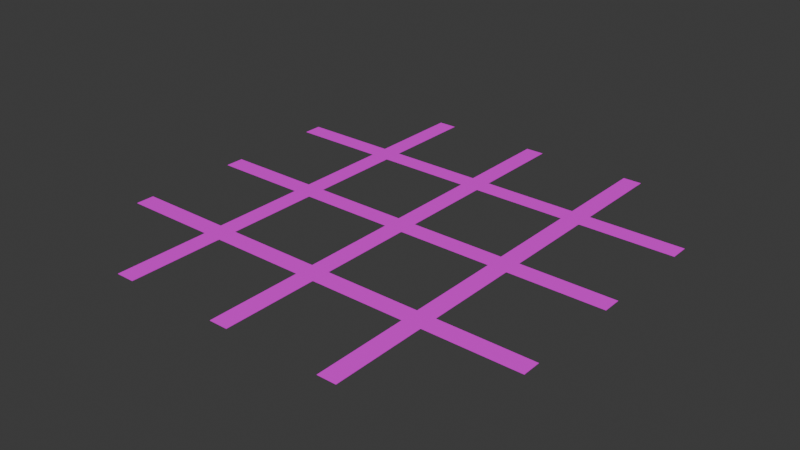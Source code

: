 # Source: road.blend  (saved by Blender 5.1.30; exported with 4.5.12 LTS)
import bpy
from mathutils import Matrix  # noqa: F401  (used for matrix-valued properties, if any)

bpy.ops.wm.read_factory_settings(use_empty=True)
scene = bpy.context.scene
scene.name = 'Scene'

# ---- collections
col_collection = bpy.data.collections.new('Collection'); scene.collection.children.link(col_collection)

# ---- images (referenced by path relative to the original .blend; pixels are not part of the script)
import os
ASSET_DIR = os.environ.get("B2B_ASSET_DIR", "")  # directory of the original .blend (textures are referenced by path, not embedded)
HERE = os.path.dirname(os.path.abspath(__file__))  # packed textures are extracted next to this script under _unpacked/

def load_image(name, relpath, width, height, colorspace="sRGB"):
    """Load a texture the original file referenced (path relative to the .blend, or extracted next to this script)."""
    p = next((c for c in (os.path.join(HERE, relpath), os.path.join(ASSET_DIR, relpath)) if relpath and os.path.exists(c)), "")
    if p:
        img = bpy.data.images.load(p, check_existing=True)
        img.name = name
    else:  # same state as the original file: an image datablock whose file is absent (Cycles renders it pink)
        img = bpy.data.images.new(name, width, height)
        img.source = "FILE"
        img.filepath = "//" + (relpath or name)
    img.colorspace_settings.name = colorspace
    return img
img_render_png = load_image('Render.png', 'Render.jpg', 1024, 1024, 'sRGB')

# ---- materials (node trees are filled in below, after node groups)
mat_material_002 = bpy.data.materials.new('Material.002')

# ---- material node trees
mat_material_002.use_nodes = True; mat_material_002.node_tree.nodes.clear()
_N = mat_material_002.node_tree.nodes; _L = mat_material_002.node_tree.links
n0 = _N.new('ShaderNodeBsdfPrincipled'); n0.name = 'Principled BSDF'; n0.location = (-200, 100)
n1 = _N.new('ShaderNodeOutputMaterial'); n1.name = 'Material Output'; n1.location = (200, 100)
n2 = _N.new('ShaderNodeTexImage'); n2.name = 'Image Texture'; n2.location = (-496, 48)
n2.image = img_render_png
_L.new(n0.outputs[0], n1.inputs[0])
_L.new(n2.outputs[0], n0.inputs[0])
n1.is_active_output = True

# ---- world
world_world = bpy.data.worlds.new('World'); scene.world = world_world
world_world.use_nodes = True; world_world.node_tree.nodes.clear()
_N = world_world.node_tree.nodes; _L = world_world.node_tree.links
n0 = _N.new('ShaderNodeOutputWorld'); n0.name = 'World Output'; n0.location = (200, 100)
n1 = _N.new('ShaderNodeBackground'); n1.name = 'Background'; n1.location = (-200, 100)
n1.inputs[0].default_value = (0.05088, 0.05088, 0.05088, 1.0)
_L.new(n1.outputs[0], n0.inputs[0])
n0.is_active_output = True
world_world.color = (0.05088, 0.05088, 0.05088)
world_world.sun_shadow_jitter_overblur = 0.0

# ---- meshes
me_cube_002 = bpy.data.meshes.new('Cube.002')
me_cube_002.from_pydata([(-191.8, 0.3187, -91.79), (-191.8, 2.5e-05, -91.79), (-191.8, 0.3187, -108.2), (-191.8, 2.6e-05, -108.2), (191.8, 0.3187, -91.79), (191.8, 2.5e-05, -91.79), (191.8, 0.3187, -108.2), (191.8, 2.6e-05, -108.2), (8.208, 0.3186, 191.8), (8.208, 0.0, 191.8), (-8.208, 0.3186, 191.8), (-8.208, 0.0, 191.8), (8.208, 0.3187, -191.8), (8.208, 3.4e-05, -191.8), (-8.208, 0.3187, -191.8), (-8.208, 3.4e-05, -191.8), (-191.8, 0.3187, 8.208), (-191.8, 1.6e-05, 8.208), (-191.8, 0.3187, -8.208), (-191.8, 1.7e-05, -8.208), (191.8, 0.3187, 8.208), (191.8, 1.6e-05, 8.208), (191.8, 0.3187, -8.208), (191.8, 1.7e-05, -8.208), (-191.8, 0.3187, 108.2), (-191.8, 7e-06, 108.2), (-191.8, 0.3187, 91.79), (-191.8, 9e-06, 91.79), (191.8, 0.3187, 108.2), (191.8, 7e-06, 108.2), (191.8, 0.3187, 91.79), (191.8, 9e-06, 91.79), (108.2, 0.3186, 191.8), (108.2, 0.0, 191.8), (91.79, 0.3186, 191.8), (91.79, 0.0, 191.8), (108.2, 0.3187, -191.8), (108.2, 3.4e-05, -191.8), (91.79, 0.3187, -191.8), (91.79, 3.4e-05, -191.8), (-108.2, 0.3186, 191.8), (-108.2, 0.0, 191.8), (-91.79, 0.3187, -191.8), (-91.79, 3.4e-05, -191.8), (-108.2, 0.3187, -191.8), (-108.2, 3.4e-05, -191.8), (-108.2, 0.3187, 108.2), (-108.2, 7e-06, 108.2), (-108.2, 0.3187, 91.79), (-108.2, 9e-06, 91.79), (-108.2, 0.3187, 8.208), (-108.2, 1.6e-05, 8.208), (-91.79, 0.3187, -91.79), (-91.79, 2.5e-05, -91.79), (-108.2, 0.3187, -8.208), (-108.2, 1.7e-05, -8.208), (-108.2, 0.3187, -91.79), (-108.2, 2.5e-05, -91.79), (-108.2, 0.3187, -108.2), (-108.2, 2.6e-05, -108.2), (-91.79, 0.3187, -108.2), (-91.79, 2.6e-05, -108.2), (-91.79, 0.3187, -8.208), (-91.79, 1.7e-05, -8.208), (-91.79, 0.3187, 8.208), (-91.79, 1.6e-05, 8.208), (-91.79, 0.3187, 91.79), (-91.79, 9e-06, 91.79), (-91.79, 0.3187, 108.2), (-91.79, 7e-06, 108.2), (-91.79, 0.3186, 191.8), (-91.79, 0.0, 191.8), (-8.208, 0.3187, -91.79), (-8.208, 2.5e-05, -91.79), (-8.208, 0.3187, -108.2), (-8.208, 2.6e-05, -108.2), (-8.208, 0.3187, -8.208), (-8.208, 1.7e-05, -8.208), (-8.208, 0.3187, 8.208), (-8.208, 1.6e-05, 8.208), (-8.208, 0.3187, 91.79), (-8.208, 9e-06, 91.79), (-8.208, 0.3187, 108.2), (-8.208, 7e-06, 108.2), (8.208, 0.3187, -108.2), (8.208, 2.6e-05, -108.2), (8.208, 0.3187, 108.2), (8.208, 7e-06, 108.2), (91.79, 0.3187, 108.2), (91.79, 7e-06, 108.2), (108.2, 0.3187, 108.2), (108.2, 7e-06, 108.2), (108.2, 0.3187, 91.79), (108.2, 9e-06, 91.79), (8.208, 1.6e-05, 8.208), (8.208, 0.3187, 8.208), (91.79, 0.3187, 91.79), (91.79, 9e-06, 91.79), (8.208, 0.3187, 91.79), (8.208, 9e-06, 91.79), (8.208, 0.3187, -91.79), (8.208, 2.5e-05, -91.79), (8.208, 0.3187, -8.208), (8.208, 1.7e-05, -8.208), (108.2, 0.3187, -91.79), (108.2, 2.5e-05, -91.79), (108.2, 0.3187, -108.2), (108.2, 2.6e-05, -108.2), (108.2, 0.3187, 8.208), (108.2, 1.6e-05, 8.208), (108.2, 0.3187, -8.208), (108.2, 1.7e-05, -8.208), (91.79, 0.3187, -91.79), (91.79, 2.5e-05, -91.79), (91.79, 0.3187, -108.2), (91.79, 2.6e-05, -108.2), (91.79, 0.3187, 8.208), (91.79, 1.6e-05, 8.208), (91.79, 0.3187, -8.208), (91.79, 1.7e-05, -8.208)], [], [(3, 0, 2), (5, 6, 4), (2, 59, 3), (1, 56, 0), (11, 8, 10), (13, 14, 12), (19, 16, 18), (21, 22, 20), (18, 55, 19), (17, 50, 16), (27, 24, 26), (29, 30, 28), (26, 49, 27), (25, 46, 24), (35, 32, 34), (37, 38, 36), (91, 32, 33), (41, 70, 40), (43, 44, 42), (47, 40, 46), (48, 51, 49), (52, 63, 53), (54, 57, 55), (44, 59, 58), (42, 61, 43), (64, 67, 65), (68, 71, 69), (69, 82, 68), (66, 81, 67), (65, 78, 64), (60, 75, 61), (62, 77, 63), (53, 72, 52), (14, 75, 74), (12, 85, 13), (79, 80, 78), (77, 72, 73), (10, 83, 11), (23, 110, 22), (7, 106, 6), (20, 109, 21), (100, 103, 101), (31, 92, 30), (9, 86, 8), (87, 88, 86), (28, 91, 29), (34, 89, 35), (98, 94, 95), (4, 105, 5), (106, 37, 36), (110, 105, 104), (92, 109, 108), (39, 114, 38), (119, 112, 113), (96, 117, 97), (114, 85, 84), (113, 100, 101), (118, 103, 102), (117, 95, 94), (97, 98, 96), (102, 78, 95), (84, 72, 100), (5, 107, 7), (21, 111, 23), (29, 93, 31), (99, 89, 87), (119, 94, 103), (113, 85, 115), (75, 53, 61), (63, 79, 65), (67, 83, 69), (49, 25, 27), (55, 17, 19), (59, 1, 3), (106, 4, 6), (110, 20, 22), (92, 28, 30), (88, 98, 86), (102, 116, 118), (84, 112, 114), (52, 74, 60), (76, 64, 78), (80, 68, 82), (24, 48, 26), (16, 54, 18), (0, 58, 2), (82, 98, 80), (56, 60, 58), (54, 64, 62), (66, 46, 68), (68, 40, 70), (48, 64, 50), (62, 56, 54), (44, 60, 42), (14, 84, 12), (102, 72, 76), (98, 78, 80), (86, 10, 8), (90, 34, 32), (92, 88, 90), (116, 92, 108), (118, 108, 110), (104, 118, 110), (114, 104, 106), (38, 106, 36), (61, 45, 43), (61, 57, 59), (55, 53, 63), (55, 65, 51), (51, 67, 49), (47, 67, 69), (41, 69, 71), (85, 15, 13), (73, 85, 101), (101, 77, 73), (103, 79, 77), (94, 81, 79), (99, 83, 81), (11, 87, 9), (35, 91, 33), (93, 89, 97), (93, 117, 109), (111, 117, 119), (119, 105, 111), (115, 105, 113), (39, 107, 115), (3, 1, 0), (5, 7, 6), (2, 58, 59), (1, 57, 56), (11, 9, 8), (13, 15, 14), (19, 17, 16), (21, 23, 22), (18, 54, 55), (17, 51, 50), (27, 25, 24), (29, 31, 30), (26, 48, 49), (25, 47, 46), (35, 33, 32), (37, 39, 38), (91, 90, 32), (41, 71, 70), (43, 45, 44), (47, 41, 40), (48, 50, 51), (52, 62, 63), (54, 56, 57), (44, 45, 59), (42, 60, 61), (64, 66, 67), (68, 70, 71), (69, 83, 82), (66, 80, 81), (65, 79, 78), (60, 74, 75), (62, 76, 77), (53, 73, 72), (14, 15, 75), (12, 84, 85), (79, 81, 80), (77, 76, 72), (10, 82, 83), (23, 111, 110), (7, 107, 106), (20, 108, 109), (100, 102, 103), (31, 93, 92), (9, 87, 86), (87, 89, 88), (28, 90, 91), (34, 88, 89), (98, 99, 94), (4, 104, 105), (106, 107, 37), (110, 111, 105), (92, 93, 109), (39, 115, 114), (119, 118, 112), (96, 116, 117), (114, 115, 85), (113, 112, 100), (118, 119, 103), (117, 116, 95), (97, 99, 98), (102, 76, 78), (84, 74, 72), (5, 105, 107), (21, 109, 111), (29, 91, 93), (99, 97, 89), (119, 117, 94), (113, 101, 85), (75, 73, 53), (63, 77, 79), (67, 81, 83), (49, 47, 25), (55, 51, 17), (59, 57, 1), (106, 104, 4), (110, 108, 20), (92, 90, 28), (88, 96, 98), (102, 95, 116), (84, 100, 112), (52, 72, 74), (76, 62, 64), (80, 66, 68), (24, 46, 48), (16, 50, 54), (0, 56, 58), (82, 86, 98), (56, 52, 60), (54, 50, 64), (66, 48, 46), (68, 46, 40), (48, 66, 64), (62, 52, 56), (44, 58, 60), (14, 74, 84), (102, 100, 72), (98, 95, 78), (86, 82, 10), (90, 88, 34), (92, 96, 88), (116, 96, 92), (118, 116, 108), (104, 112, 118), (114, 112, 104), (38, 114, 106), (61, 59, 45), (61, 53, 57), (55, 57, 53), (55, 63, 65), (51, 65, 67), (47, 49, 67), (41, 47, 69), (85, 75, 15), (73, 75, 85), (101, 103, 77), (103, 94, 79), (94, 99, 81), (99, 87, 83), (11, 83, 87), (35, 89, 91), (93, 91, 89), (93, 97, 117), (111, 109, 117), (119, 113, 105), (115, 107, 105), (39, 37, 107)])
me_cube_002.polygons.foreach_set('use_smooth', [True] * 252)
_k = set([(0, 1), (0, 2), (0, 56), (1, 3), (1, 57), (2, 3), (2, 58), (3, 59), (4, 5), (4, 6), (4, 104), (5, 7), (5, 105), (6, 7), (6, 106), (7, 107), (8, 9), (8, 10), (8, 86), (9, 11), (9, 87), (10, 11), (10, 82), (11, 83), (12, 13), (12, 14), (12, 84), (13, 15), (13, 85), (14, 15), (14, 74), (15, 75), (16, 17), (16, 18), (16, 50), (17, 19), (17, 51), (18, 19), (18, 54), (19, 55), (20, 21), (20, 22), (20, 108), (21, 23), (21, 109), (22, 23), (22, 110), (23, 111), (24, 25), (24, 26), (24, 46), (25, 27), (25, 47), (26, 27), (26, 48), (27, 49), (28, 29), (28, 30), (28, 90), (29, 31), (29, 91), (30, 31), (30, 92), (31, 93), (32, 33), (32, 34), (32, 90), (33, 35), (33, 91), (34, 35), (34, 88), (35, 89), (36, 37), (36, 38), (36, 106), (37, 39), (37, 107), (38, 39), (38, 114), (39, 115), (40, 41), (40, 46), (40, 70), (41, 47), (41, 71), (42, 43), (42, 44), (42, 60), (43, 45), (43, 61), (44, 45), (44, 58), (45, 59), (46, 47), (48, 49), (48, 50), (49, 51), (50, 51), (52, 53), (52, 62), (52, 72), (53, 63), (53, 73), (54, 55), (54, 56), (55, 57), (56, 57), (58, 59), (60, 61), (60, 74), (61, 75), (62, 63), (62, 76), (63, 77), (64, 65), (64, 66), (64, 78), (65, 67), (65, 79), (66, 67), (66, 80), (67, 81), (68, 69), (68, 70), (68, 82), (69, 71), (69, 83), (70, 71), (72, 73), (72, 76), (73, 77), (74, 75), (76, 77), (78, 79), (78, 80), (79, 81), (80, 81), (82, 83), (84, 85), (84, 114), (85, 115), (86, 87), (86, 88), (87, 89), (88, 89), (90, 91), (92, 93), (92, 108), (93, 109), (94, 95), (94, 99), (94, 117), (95, 98), (95, 116), (96, 97), (96, 98), (96, 116), (97, 99), (97, 117), (98, 99), (100, 101), (100, 102), (100, 112), (101, 103), (101, 113), (102, 103), (102, 118), (103, 119), (104, 105), (104, 110), (105, 111), (106, 107), (108, 109), (110, 111), (112, 113), (112, 118), (113, 119), (114, 115), (116, 117), (118, 119)])
me_cube_002.attributes.new('sharp_edge', 'BOOLEAN', 'EDGE').data.foreach_set('value', [ (min(e.vertices), max(e.vertices)) in _k for e in me_cube_002.edges])
_uv = me_cube_002.uv_layers.new(name='UVMap')
_uv.uv.foreach_set('vector', [0.9446, 0.8343, 0.9457, 0.7755, 0.9457, 0.8343, 0.9435, 0.7755, 0.9446, 0.7167, 0.9446, 0.7755, 0.948, 0.4172, 0.9492, 0.1176, 0.9492, 0.4172, 0.9537, 0.1176, 0.9526, 0.4172, 0.9526, 0.1176, 0.9435, 0.7167, 0.9423, 0.7755, 0.9423, 0.7167, 0.9423, 0.7167, 0.9412, 0.7755, 0.9412, 0.7167, 0.9446, 0.8931, 0.9457, 0.8343, 0.9457, 0.8931, 0.9435, 0.8931, 0.9446, 0.8343, 0.9446, 0.8931, 0.9526, 0.7167, 0.9537, 0.4172, 0.9537, 0.7167, 0.9503, 0.4172, 0.9492, 0.7167, 0.9492, 0.4172, 0.9446, 0.7755, 0.9457, 0.7167, 0.9457, 0.7755, 0.9435, 0.8343, 0.9446, 0.7755, 0.9446, 0.8343, 0.9537, 0.4172, 0.9549, 0.1176, 0.9549, 0.4172, 0.9492, 0.4172, 0.948, 0.7167, 0.948, 0.4172, 0.9435, 0.7755, 0.9423, 0.8343, 0.9423, 0.7755, 0.9423, 0.7755, 0.9412, 0.8343, 0.9412, 0.7755, 0.9652, 0.4172, 0.9663, 0.7167, 0.9652, 0.7167, 0.9435, 0.8343, 0.9423, 0.8931, 0.9423, 0.8343, 0.9423, 0.8343, 0.9412, 0.8931, 0.9412, 0.8343, 0.9606, 0.4172, 0.9617, 0.1176, 0.9617, 0.4172, 0.9572, 0.4172, 0.956, 0.7167, 0.956, 0.4172, 0.964, 0.1176, 0.9629, 0.4172, 0.9629, 0.1176, 0.956, 0.4172, 0.9549, 0.7167, 0.9549, 0.4172, 0.956, 0.4172, 0.9549, 0.1176, 0.956, 0.1176, 0.964, 0.4172, 0.9629, 0.7167, 0.9629, 0.4172, 0.9629, 0.1176, 0.9617, 0.4172, 0.9617, 0.1176, 0.9674, 0.1176, 0.9663, 0.4172, 0.9663, 0.1176, 0.9515, 0.1176, 0.9503, 0.4172, 0.9503, 0.1176, 0.9492, 0.4172, 0.9503, 0.1176, 0.9503, 0.4172, 0.9515, 0.4172, 0.9503, 0.7167, 0.9503, 0.4172, 0.9537, 0.7167, 0.9549, 0.4172, 0.9549, 0.7167, 0.9515, 0.4172, 0.9526, 0.1176, 0.9526, 0.4172, 0.9526, 0.4172, 0.9515, 0.7167, 0.9515, 0.4172, 0.9583, 0.4172, 0.9572, 0.1176, 0.9583, 0.1176, 0.9652, 0.1176, 0.964, 0.4172, 0.964, 0.1176, 0.956, 0.4172, 0.9572, 0.1176, 0.9572, 0.4172, 0.9572, 0.4172, 0.9583, 0.7167, 0.9572, 0.7167, 0.9606, 0.1176, 0.9594, 0.4172, 0.9594, 0.1176, 0.9435, 0.4172, 0.9423, 0.7167, 0.9423, 0.4172, 0.9435, 0.1176, 0.9423, 0.4172, 0.9423, 0.1176, 0.9412, 0.4172, 0.9423, 0.1176, 0.9423, 0.4172, 0.9652, 0.4172, 0.964, 0.7167, 0.964, 0.4172, 0.9423, 0.4172, 0.9412, 0.7167, 0.9412, 0.4172, 0.9663, 0.7167, 0.9674, 0.4172, 0.9674, 0.7167, 0.9469, 0.1176, 0.9457, 0.4172, 0.9457, 0.1176, 0.9435, 0.4172, 0.9446, 0.1176, 0.9446, 0.4172, 0.9594, 0.1176, 0.9583, 0.4172, 0.9583, 0.1176, 0.9629, 0.7167, 0.9617, 0.4172, 0.9629, 0.4172, 0.9435, 0.7167, 0.9446, 0.4172, 0.9446, 0.7167, 0.9663, 0.4172, 0.9652, 0.1176, 0.9663, 0.1176, 0.9686, 0.4172, 0.9674, 0.1176, 0.9686, 0.1176, 0.9686, 0.7167, 0.9674, 0.4172, 0.9686, 0.4172, 0.9583, 0.7167, 0.9594, 0.4172, 0.9594, 0.7167, 0.9606, 0.4172, 0.9617, 0.7167, 0.9606, 0.7167, 0.9606, 0.4172, 0.9594, 0.7167, 0.9594, 0.4172, 0.9446, 0.4172, 0.9457, 0.7167, 0.9446, 0.7167, 0.9469, 0.7167, 0.9457, 0.4172, 0.9469, 0.4172, 0.9469, 0.1176, 0.948, 0.4172, 0.9469, 0.4172, 0.9457, 0.4172, 0.9446, 0.1176, 0.9457, 0.1176, 0.948, 0.4172, 0.9469, 0.7167, 0.9469, 0.4172, 0.6471, 0.9412, 0.5882, 1.0, 0.5882, 0.9412, 0.0, 1.0, 0.05882, 0.9412, 0.05882, 1.0, 0.2353, 0.3002, 0.2941, 0.000692, 0.2941, 0.3002, 0.3529, 0.3002, 0.4118, 0.000692, 0.4118, 0.3002, 0.05882, 0.3002, 0.1176, 0.000692, 0.1176, 0.3002, 0.4706, 0.3002, 0.4118, 0.5997, 0.4118, 0.3002, 0.4706, 0.3002, 0.5294, 0.5997, 0.4706, 0.5997, 0.5294, 0.5997, 0.5882, 0.3002, 0.5882, 0.5997, 0.8824, 0.5997, 0.8235, 0.3002, 0.8824, 0.3002, 0.7059, 0.5997, 0.6471, 0.8992, 0.6471, 0.5997, 0.2353, 0.5997, 0.1765, 0.8992, 0.1765, 0.5997, 0.2941, 0.8992, 0.2353, 0.5997, 0.2941, 0.5997, 0.4706, 0.8992, 0.4118, 0.5997, 0.4706, 0.5997, 0.3529, 0.8992, 0.2941, 0.5997, 0.3529, 0.5997, 0.05882, 0.3002, 0.0, 0.000692, 0.05882, 0.000692, 0.4706, 0.3002, 0.4118, 0.000692, 0.4706, 0.000692, 0.5294, 0.3002, 0.4706, 0.000692, 0.5294, 0.000692, 0.2941, 0.000692, 0.3529, 0.3002, 0.2941, 0.3002, 0.5882, 0.000692, 0.6471, 0.3002, 0.5882, 0.3002, 0.2353, 0.3002, 0.2941, 0.5997, 0.2353, 0.5997, 0.8235, 0.3002, 0.8824, 0.000692, 0.8824, 0.3002, 0.8235, 0.5997, 0.7647, 0.8992, 0.7647, 0.5997, 0.4118, 0.5997, 0.3529, 0.8992, 0.3529, 0.5997, 0.1176, 0.8992, 0.1765, 0.5997, 0.1765, 0.8992, 0.4706, 0.8992, 0.5294, 0.5997, 0.5294, 0.8992, 0.5882, 0.5997, 0.5294, 0.8992, 0.5294, 0.5997, 0.1765, 1.0, 0.2353, 0.9412, 0.2353, 1.0, 0.1765, 0.9412, 0.1176, 1.0, 0.1176, 0.9412, 0.6471, 0.9412, 0.7059, 1.0, 0.6471, 1.0, 0.7647, 0.9412, 0.7059, 1.0, 0.7059, 0.9412, 0.05882, 0.8992, 0.0, 0.5997, 0.05882, 0.5997, 0.7647, 0.000692, 0.8235, 0.3002, 0.7647, 0.3002, 0.7059, 0.000692, 0.6471, 0.3002, 0.6471, 0.000692, 0.0, 0.5997, 0.05882, 0.3002, 0.05882, 0.5997, 0.1176, 0.3002, 0.1765, 0.000692, 0.1765, 0.3002, 0.3529, 0.3002, 0.2941, 0.5997, 0.2941, 0.3002, 0.1765, 0.3002, 0.1176, 0.5997, 0.1176, 0.3002, 0.7647, 0.3002, 0.7059, 0.000692, 0.7647, 0.000692, 0.6471, 0.8992, 0.5882, 0.5997, 0.6471, 0.5997, 0.2941, 1.0, 0.2353, 0.9412, 0.2941, 0.9412, 0.8824, 0.5997, 0.9412, 0.3002, 0.9412, 0.5997, 0.7647, 1.0, 0.8235, 0.9412, 0.8235, 1.0, 0.8824, 0.8992, 0.8235, 0.5997, 0.8824, 0.5997, 0.2941, 1.0, 0.3529, 0.9412, 0.3529, 1.0, 0.5294, 0.3002, 0.5882, 0.000692, 0.5882, 0.3002, 0.05882, 0.3002, 0.1176, 0.5997, 0.05882, 0.5997, 0.3529, 0.9412, 0.4118, 1.0, 0.3529, 1.0, 0.7647, 0.3002, 0.7059, 0.5997, 0.7059, 0.3002, 0.8235, 1.0, 0.8824, 0.9412, 0.8824, 1.0, 0.8235, 0.5997, 0.7647, 0.3002, 0.8235, 0.3002, 0.8824, 0.9412, 0.9412, 1.0, 0.8824, 1.0, 0.1176, 0.5997, 0.05882, 0.8992, 0.05882, 0.5997, 0.1765, 0.000692, 0.2353, 0.3002, 0.1765, 0.3002, 0.05882, 0.9412, 0.1176, 1.0, 0.05882, 1.0, 0.3529, 0.5997, 0.4118, 0.3002, 0.4118, 0.5997, 1.0, 0.05882, 0.9412, 0.0, 1.0, 0.0, 0.1765, 0.5997, 0.2353, 0.3002, 0.2353, 0.5997, 0.4706, 1.0, 0.4118, 0.9412, 0.4706, 0.9412, 0.7059, 0.3002, 0.6471, 0.5997, 0.6471, 0.3002, 0.7647, 0.5997, 0.7059, 0.8992, 0.7059, 0.5997, 0.4706, 1.0, 0.5294, 0.9412, 0.5294, 1.0, 0.8824, 0.5997, 0.9412, 0.8992, 0.8824, 0.8992, 0.9412, 0.1176, 1.0, 0.05882, 1.0, 0.1176, 0.9412, 0.000692, 0.8824, 0.3002, 0.8824, 0.000692, 0.5882, 1.0, 0.5294, 0.9412, 0.5882, 0.9412, 0.6471, 0.5997, 0.5882, 0.3002, 0.6471, 0.3002, 0.9446, 0.8343, 0.9446, 0.7755, 0.9457, 0.7755, 0.9435, 0.7755, 0.9435, 0.7167, 0.9446, 0.7167, 0.948, 0.4172, 0.948, 0.1176, 0.9492, 0.1176, 0.9537, 0.1176, 0.9537, 0.4172, 0.9526, 0.4172, 0.9435, 0.7167, 0.9435, 0.7755, 0.9423, 0.7755, 0.9423, 0.7167, 0.9423, 0.7755, 0.9412, 0.7755, 0.9446, 0.8931, 0.9446, 0.8343, 0.9457, 0.8343, 0.9435, 0.8931, 0.9435, 0.8343, 0.9446, 0.8343, 0.9526, 0.7167, 0.9526, 0.4172, 0.9537, 0.4172, 0.9503, 0.4172, 0.9503, 0.7167, 0.9492, 0.7167, 0.9446, 0.7755, 0.9446, 0.7167, 0.9457, 0.7167, 0.9435, 0.8343, 0.9435, 0.7755, 0.9446, 0.7755, 0.9537, 0.4172, 0.9537, 0.1176, 0.9549, 0.1176, 0.9492, 0.4172, 0.9492, 0.7167, 0.948, 0.7167, 0.9435, 0.7755, 0.9435, 0.8343, 0.9423, 0.8343, 0.9423, 0.7755, 0.9423, 0.8343, 0.9412, 0.8343, 0.9652, 0.4172, 0.9663, 0.4172, 0.9663, 0.7167, 0.9435, 0.8343, 0.9435, 0.8931, 0.9423, 0.8931, 0.9423, 0.8343, 0.9423, 0.8931, 0.9412, 0.8931, 0.9606, 0.4172, 0.9606, 0.1176, 0.9617, 0.1176, 0.9572, 0.4172, 0.9572, 0.7167, 0.956, 0.7167, 0.964, 0.1176, 0.964, 0.4172, 0.9629, 0.4172, 0.956, 0.4172, 0.956, 0.7167, 0.9549, 0.7167, 0.956, 0.4172, 0.9549, 0.4172, 0.9549, 0.1176, 0.964, 0.4172, 0.964, 0.7167, 0.9629, 0.7167, 0.9629, 0.1176, 0.9629, 0.4172, 0.9617, 0.4172, 0.9674, 0.1176, 0.9674, 0.4172, 0.9663, 0.4172, 0.9515, 0.1176, 0.9515, 0.4172, 0.9503, 0.4172, 0.9492, 0.4172, 0.9492, 0.1176, 0.9503, 0.1176, 0.9515, 0.4172, 0.9515, 0.7167, 0.9503, 0.7167, 0.9537, 0.7167, 0.9537, 0.4172, 0.9549, 0.4172, 0.9515, 0.4172, 0.9515, 0.1176, 0.9526, 0.1176, 0.9526, 0.4172, 0.9526, 0.7167, 0.9515, 0.7167, 0.9583, 0.4172, 0.9572, 0.4172, 0.9572, 0.1176, 0.9652, 0.1176, 0.9652, 0.4172, 0.964, 0.4172, 0.956, 0.4172, 0.956, 0.1176, 0.9572, 0.1176, 0.9572, 0.4172, 0.9583, 0.4172, 0.9583, 0.7167, 0.9606, 0.1176, 0.9606, 0.4172, 0.9594, 0.4172, 0.9435, 0.4172, 0.9435, 0.7167, 0.9423, 0.7167, 0.9435, 0.1176, 0.9435, 0.4172, 0.9423, 0.4172, 0.9412, 0.4172, 0.9412, 0.1176, 0.9423, 0.1176, 0.9652, 0.4172, 0.9652, 0.7167, 0.964, 0.7167, 0.9423, 0.4172, 0.9423, 0.7167, 0.9412, 0.7167, 0.9663, 0.7167, 0.9663, 0.4172, 0.9674, 0.4172, 0.9469, 0.1176, 0.9469, 0.4172, 0.9457, 0.4172, 0.9435, 0.4172, 0.9435, 0.1176, 0.9446, 0.1176, 0.9594, 0.1176, 0.9594, 0.4172, 0.9583, 0.4172, 0.9629, 0.7167, 0.9617, 0.7167, 0.9617, 0.4172, 0.9435, 0.7167, 0.9435, 0.4172, 0.9446, 0.4172, 0.9663, 0.4172, 0.9652, 0.4172, 0.9652, 0.1176, 0.9686, 0.4172, 0.9674, 0.4172, 0.9674, 0.1176, 0.9686, 0.7167, 0.9674, 0.7167, 0.9674, 0.4172, 0.9583, 0.7167, 0.9583, 0.4172, 0.9594, 0.4172, 0.9606, 0.4172, 0.9617, 0.4172, 0.9617, 0.7167, 0.9606, 0.4172, 0.9606, 0.7167, 0.9594, 0.7167, 0.9446, 0.4172, 0.9457, 0.4172, 0.9457, 0.7167, 0.9469, 0.7167, 0.9457, 0.7167, 0.9457, 0.4172, 0.9469, 0.1176, 0.948, 0.1176, 0.948, 0.4172, 0.9457, 0.4172, 0.9446, 0.4172, 0.9446, 0.1176, 0.948, 0.4172, 0.948, 0.7167, 0.9469, 0.7167, 0.6471, 0.9412, 0.6471, 1.0, 0.5882, 1.0, 0.0, 1.0, 0.0, 0.9412, 0.05882, 0.9412, 0.2353, 0.3002, 0.2353, 0.000692, 0.2941, 0.000692, 0.3529, 0.3002, 0.3529, 0.000692, 0.4118, 0.000692, 0.05882, 0.3002, 0.05882, 0.000692, 0.1176, 0.000692, 0.4706, 0.3002, 0.4706, 0.5997, 0.4118, 0.5997, 0.4706, 0.3002, 0.5294, 0.3002, 0.5294, 0.5997, 0.5294, 0.5997, 0.5294, 0.3002, 0.5882, 0.3002, 0.8824, 0.5997, 0.8235, 0.5997, 0.8235, 0.3002, 0.7059, 0.5997, 0.7059, 0.8992, 0.6471, 0.8992, 0.2353, 0.5997, 0.2353, 0.8992, 0.1765, 0.8992, 0.2941, 0.8992, 0.2353, 0.8992, 0.2353, 0.5997, 0.4706, 0.8992, 0.4118, 0.8992, 0.4118, 0.5997, 0.3529, 0.8992, 0.2941, 0.8992, 0.2941, 0.5997, 0.05882, 0.3002, 0.0, 0.3002, 0.0, 0.000692, 0.4706, 0.3002, 0.4118, 0.3002, 0.4118, 0.000692, 0.5294, 0.3002, 0.4706, 0.3002, 0.4706, 0.000692, 0.2941, 0.000692, 0.3529, 0.000692, 0.3529, 0.3002, 0.5882, 0.000692, 0.6471, 0.000692, 0.6471, 0.3002, 0.2353, 0.3002, 0.2941, 0.3002, 0.2941, 0.5997, 0.8235, 0.3002, 0.8235, 0.000692, 0.8824, 0.000692, 0.8235, 0.5997, 0.8235, 0.8992, 0.7647, 0.8992, 0.4118, 0.5997, 0.4118, 0.8992, 0.3529, 0.8992, 0.1176, 0.8992, 0.1176, 0.5997, 0.1765, 0.5997, 0.4706, 0.8992, 0.4706, 0.5997, 0.5294, 0.5997, 0.5882, 0.5997, 0.5882, 0.8992, 0.5294, 0.8992, 0.1765, 1.0, 0.1765, 0.9412, 0.2353, 0.9412, 0.1765, 0.9412, 0.1765, 1.0, 0.1176, 1.0, 0.6471, 0.9412, 0.7059, 0.9412, 0.7059, 1.0, 0.7647, 0.9412, 0.7647, 1.0, 0.7059, 1.0, 0.05882, 0.8992, 0.0, 0.8992, 0.0, 0.5997, 0.7647, 0.000692, 0.8235, 0.000692, 0.8235, 0.3002, 0.7059, 0.000692, 0.7059, 0.3002, 0.6471, 0.3002, 0.0, 0.5997, 0.0, 0.3002, 0.05882, 0.3002, 0.1176, 0.3002, 0.1176, 0.000692, 0.1765, 0.000692, 0.3529, 0.3002, 0.3529, 0.5997, 0.2941, 0.5997, 0.1765, 0.3002, 0.1765, 0.5997, 0.1176, 0.5997, 0.7647, 0.3002, 0.7059, 0.3002, 0.7059, 0.000692, 0.6471, 0.8992, 0.5882, 0.8992, 0.5882, 0.5997, 0.2941, 1.0, 0.2353, 1.0, 0.2353, 0.9412, 0.8824, 0.5997, 0.8824, 0.3002, 0.9412, 0.3002, 0.7647, 1.0, 0.7647, 0.9412, 0.8235, 0.9412, 0.8824, 0.8992, 0.8235, 0.8992, 0.8235, 0.5997, 0.2941, 1.0, 0.2941, 0.9412, 0.3529, 0.9412, 0.5294, 0.3002, 0.5294, 0.000692, 0.5882, 0.000692, 0.05882, 0.3002, 0.1176, 0.3002, 0.1176, 0.5997, 0.3529, 0.9412, 0.4118, 0.9412, 0.4118, 1.0, 0.7647, 0.3002, 0.7647, 0.5997, 0.7059, 0.5997, 0.8235, 1.0, 0.8235, 0.9412, 0.8824, 0.9412, 0.8235, 0.5997, 0.7647, 0.5997, 0.7647, 0.3002, 0.8824, 0.9412, 0.9412, 0.9412, 0.9412, 1.0, 0.1176, 0.5997, 0.1176, 0.8992, 0.05882, 0.8992, 0.1765, 0.000692, 0.2353, 0.000692, 0.2353, 0.3002, 0.05882, 0.9412, 0.1176, 0.9412, 0.1176, 1.0, 0.3529, 0.5997, 0.3529, 0.3002, 0.4118, 0.3002, 1.0, 0.05882, 0.9412, 0.05882, 0.9412, 0.0, 0.1765, 0.5997, 0.1765, 0.3002, 0.2353, 0.3002, 0.4706, 1.0, 0.4118, 1.0, 0.4118, 0.9412, 0.7059, 0.3002, 0.7059, 0.5997, 0.6471, 0.5997, 0.7647, 0.5997, 0.7647, 0.8992, 0.7059, 0.8992, 0.4706, 1.0, 0.4706, 0.9412, 0.5294, 0.9412, 0.8824, 0.5997, 0.9412, 0.5997, 0.9412, 0.8992, 0.9412, 0.1176, 0.9412, 0.05882, 1.0, 0.05882, 0.9412, 0.000692, 0.9412, 0.3002, 0.8824, 0.3002, 0.5882, 1.0, 0.5294, 1.0, 0.5294, 0.9412, 0.6471, 0.5997, 0.5882, 0.5997, 0.5882, 0.3002])
me_cube_002.materials.append(mat_material_002)
me_cube_002.update()
me_cube_002.normals_split_custom_set([tuple(v) for v in zip(*[iter([-1.0, 0.0, 0.0, -1.0, 0.0, 0.0, -1.0, 0.0, 0.0, 1.0, 0.0, 0.0, 1.0, 0.0, 0.0, 1.0, 0.0, 0.0, 0.0, 0.0, -1.0, 0.0, 0.0, -1.0, 0.0, 0.0, -1.0, 1.429e-07, 0.0, 1.0, 3.462e-10, 0.0, 1.0, 1.432e-07, 0.0, 1.0, 0.0, 0.0, 1.0, 0.0, 0.0, 1.0, 0.0, 0.0, 1.0, 0.0, 0.0, -1.0, 0.0, 0.0, -1.0, 0.0, 0.0, -1.0, -1.0, 0.0, 0.0, -1.0, 0.0, 0.0, -1.0, 0.0, 0.0, 1.0, 0.0, 0.0, 1.0, 0.0, 0.0, 1.0, 0.0, 0.0, 0.0, 0.0, -1.0, 0.0, 0.0, -1.0, 0.0, 0.0, -1.0, 0.0, 0.0, 1.0, 0.0, 0.0, 1.0, 0.0, 0.0, 1.0, -1.0, 0.0, 0.0, -1.0, 0.0, 0.0, -1.0, 0.0, 0.0, 1.0, 0.0, 0.0, 1.0, 0.0, 0.0, 1.0, 0.0, 0.0, 0.0, 0.0, -1.0, 0.0, 0.0, -1.0, 0.0, 0.0, -1.0, 0.0, 0.0, 1.0, 0.0, 0.0, 1.0, 0.0, 0.0, 1.0, 0.0, 0.0, 1.0, 0.0, 0.0, 1.0, 0.0, 0.0, 1.0, 0.0, 0.0, -1.0, 0.0, 0.0, -1.0, 0.0, 0.0, -1.0, 1.0, 0.0, -1.826e-07, 1.0, 0.0, -1.826e-07, 1.0, 0.0, -1.826e-07, 0.0, 0.0, 1.0, 0.0, 0.0, 1.0, 0.0, 0.0, 1.0, 0.0, 0.0, -1.0, 0.0, 0.0, -1.0, 0.0, 0.0, -1.0, -1.0, 0.0, 1.826e-07, -1.0, 0.0, 1.826e-07, -1.0, 0.0, 1.826e-07, -1.0, 0.0, 0.0, -1.0, 0.0, 0.0, -1.0, 0.0, 0.0, 1.0, 0.0, 0.0, 1.0, 0.0, 0.0, 1.0, 0.0, 0.0, -1.0, 0.0, 0.0, -1.0, 0.0, 0.0, -1.0, 0.0, 0.0, -1.0, 0.0, 3.651e-07, -1.0, 0.0, 3.651e-07, -1.0, 0.0, 3.651e-07, 1.0, 0.0, 0.0, 1.0, 0.0, 0.0, 1.0, 0.0, 0.0, 1.0, 0.0, 0.0, 1.0, 0.0, 0.0, 1.0, 0.0, 0.0, 1.0, 0.0, 0.0, 1.0, 0.0, 0.0, 1.0, 0.0, 0.0, 0.0, 0.0, 1.0, 0.0, 0.0, 1.0, 0.0, 0.0, 1.0, 0.0, 0.0, -1.0, 0.0, 0.0, -1.0, 0.0, 0.0, -1.0, 0.0, 0.0, 1.0, 0.0, 0.0, 1.0, 0.0, 0.0, 1.0, 0.0, 0.0, -1.0, 0.0, 0.0, -1.0, 0.0, 0.0, -1.0, 0.0, 0.0, -1.0, 0.0, 0.0, -1.0, 0.0, 0.0, -1.0, 0.0, 0.0, 1.0, 0.0, 0.0, 1.0, 0.0, 0.0, 1.0, -1.0, 0.0, -4.564e-08, -1.0, 0.0, -4.564e-08, -1.0, 0.0, -4.564e-08, 1.0, 0.0, -4.564e-08, 1.0, 0.0, -4.564e-08, 1.0, 0.0, -4.564e-08, -1.0, 0.0, 0.0, -1.0, 0.0, 0.0, -1.0, 0.0, 0.0, -1.0, 0.0, 0.0, -1.0, 0.0, 0.0, -1.0, 0.0, 0.0, -1.0, 0.0, 5.02e-07, -1.0, 0.0, 5.02e-07, -1.0, 0.0, 5.02e-07, 0.0, 0.0, -1.0, 0.0, 0.0, -1.0, 0.0, 0.0, -1.0, 0.0, 0.0, -1.0, 0.0, 0.0, -1.0, 0.0, 0.0, -1.0, 0.0, 0.0, 1.0, 0.0, 0.0, 1.0, 0.0, 0.0, 1.0, 1.0, 0.0, 0.0, 1.0, 0.0, 0.0, 1.0, 0.0, 0.0, 0.0, 0.0, -1.0, 0.0, 0.0, -1.0, 0.0, 0.0, -1.0, 1.0, 0.0, -4.564e-08, 1.0, 0.0, -4.564e-08, 1.0, 0.0, -4.564e-08, 0.0, 0.0, 1.0, 0.0, 0.0, 1.0, 0.0, 0.0, 1.0, 0.0, 0.0, 1.0, 0.0, 0.0, 1.0, 0.0, 0.0, 1.0, -1.0, 0.0, 1.826e-07, -1.0, 0.0, 1.826e-07, -1.0, 0.0, 1.826e-07, 1.0, 0.0, 0.0, 1.0, 0.0, 0.0, 1.0, 0.0, 0.0, 0.0, 0.0, 1.0, 0.0, 0.0, 1.0, 0.0, 0.0, 1.0, 1.0, 0.0, 1.826e-07, 1.0, 0.0, 1.826e-07, 1.0, 0.0, 1.826e-07, 1.0, 0.0, 0.0, 1.0, 0.0, 0.0, 1.0, 0.0, 0.0, 1.0, 0.0, -9.128e-08, 1.0, 0.0, -9.128e-08, 1.0, 0.0, -9.128e-08, -1.0, 0.0, 3.651e-07, -1.0, 0.0, 3.651e-07, -1.0, 0.0, 3.651e-07, -1.0, 0.0, 0.0, -1.0, 0.0, 0.0, -1.0, 0.0, 0.0, -1.0, 0.0, 9.128e-08, -1.0, 0.0, 9.128e-08, -1.0, 0.0, 9.128e-08, -2.858e-07, 0.0, -1.0, -6.924e-10, 0.0, -1.0, 0.0, 0.0, -1.0, -6.981e-10, 0.0, 1.0, -2.858e-07, 0.0, 1.0, -2.865e-07, 0.0, 1.0, -4.476e-07, 0.0, -1.0, -4.654e-07, 0.0, -1.0, -4.655e-07, 0.0, -1.0, -8.96e-08, 0.0, 1.0, -1.252e-07, 0.0, 1.0, -1.253e-07, 0.0, 1.0, -5.722e-07, 0.0, -1.0, -2.871e-07, 0.0, -1.0, -5.729e-07, 0.0, -1.0, -1.386e-15, 1.0, 1.1e-07, 0.0, 1.0, 1.108e-07, -4.226e-15, 1.0, 1.099e-07, -5.325e-15, 1.0, 1.108e-07, 0.0, 1.0, 1.108e-07, -7.07e-15, 1.0, 1.108e-07, 0.0, -1.0, -6.092e-08, -8.558e-14, -1.0, -7.252e-08, 0.0, -1.0, -6.092e-08, 0.0, -1.0, -6.092e-08, 0.0, -1.0, -7.251e-08, 0.0, -1.0, -6.092e-08, 0.0, -1.0, -1.218e-07, 0.0, -1.0, -1.091e-07, 0.0, -1.0, -1.218e-07, -1.745e-15, -1.0, -1.091e-07, -1.239e-14, -1.0, -1.091e-07, 0.0, -1.0, -1.091e-07, -1.062e-15, -1.0, -7.251e-08, -7.866e-15, -1.0, -6.853e-08, -9.267e-15, -1.0, -7.251e-08, -1.68e-14, -1.0, -7.252e-08, 2.662e-15, -1.0, -7.251e-08, -7.81e-14, -1.0, -7.251e-08, 0.0, -1.0, -7.252e-08, 1.24e-14, -1.0, -7.252e-08, 0.0, -1.0, -7.251e-08, 0.0, -1.0, -7.252e-08, 0.0, -1.0, -6.853e-08, -1.945e-14, -1.0, -6.853e-08, -1.745e-15, -1.0, -1.091e-07, 0.0, -1.0, -1.091e-07, 0.0, -1.0, -1.091e-07, 0.0, -1.0, -1.091e-07, 0.0, -1.0, -1.218e-07, 0.0, -1.0, -1.218e-07, -3.563e-15, -1.0, -7.251e-08, 0.0, -1.0, -6.092e-08, 0.0, -1.0, -6.092e-08, -3.099e-15, -1.0, -7.252e-08, -1.309e-15, -1.0, -6.092e-08, 0.0, -1.0, -6.092e-08, 1.216e-13, 1.0, 1.1e-07, 0.0, 1.0, 1.248e-07, 0.0, 1.0, 1.251e-07, 0.0, 1.0, 1.099e-07, 0.0, 1.0, 1.223e-07, 0.0, 1.0, 1.223e-07, 0.0, 1.0, 6.965e-08, 0.0, 1.0, 6.151e-08, 0.0, 1.0, 6.116e-08, 6.197e-15, 1.0, 7.294e-08, 8.727e-16, 1.0, 6.849e-08, 0.0, 1.0, 7.301e-08, -1.386e-15, 1.0, 1.1e-07, 1.594e-14, 1.0, 1.107e-07, 2.053e-14, 1.0, 1.108e-07, -5.325e-15, 1.0, 1.108e-07, 1.947e-14, 1.0, 1.1e-07, 9.963e-14, 1.0, 1.099e-07, -1.414e-14, 1.0, 1.094e-07, 0.0, 1.0, 1.107e-07, 0.0, 1.0, 1.091e-07, 0.0, 1.0, 1.107e-07, 2.315e-14, 1.0, 1.1e-07, 0.0, 1.0, 1.108e-07, 0.0, 1.0, 6.836e-08, 0.0, 1.0, 7.416e-08, 0.0, 1.0, 7.278e-08, 0.0, 1.0, 6.126e-08, 1.745e-15, 1.0, 6.835e-08, 0.0, 1.0, 6.116e-08, 0.0, 1.0, 1.248e-07, 1.076e-14, 1.0, 1.1e-07, 0.0, 1.0, 1.251e-07, 2.618e-15, 1.0, 1.227e-07, 6.198e-15, 1.0, 1.107e-07, 0.0, 1.0, 1.223e-07, 0.0, 1.0, 7.278e-08, 8.727e-16, 1.0, 6.849e-08, 0.0, 1.0, 6.836e-08, -5.325e-15, 1.0, 1.109e-07, 0.0, 1.0, 1.091e-07, 6.198e-15, 1.0, 1.107e-07, 1.076e-14, 1.0, 1.1e-07, 2.315e-14, 1.0, 1.1e-07, -1.745e-15, 1.0, 1.099e-07, 0.0, 1.0, 6.97e-08, 0.0, 1.0, 7.292e-08, 0.0, 1.0, 7.416e-08, 0.0, 1.0, 7.416e-08, 0.0, 1.0, 9.581e-08, 0.0, 1.0, 9.592e-08, 1.745e-15, 1.0, 6.835e-08, 2.315e-14, 1.0, 1.1e-07, 3.566e-14, 1.0, 1.099e-07, -1.745e-15, 1.0, 1.099e-07, -5.325e-15, 1.0, 1.109e-07, 1.076e-14, 1.0, 1.1e-07, 0.0, 1.0, 8.341e-08, 0.0, 1.0, 1.091e-07, 0.0, 1.0, 8.341e-08, 0.0, 1.0, 8.322e-08, -5.325e-15, 1.0, 1.108e-07, 0.0, 1.0, 8.309e-08, -1.386e-15, 1.0, 1.1e-07, 0.0, 1.0, 1.108e-07, 0.0, 1.0, 1.107e-07, 8.727e-16, 1.0, 6.849e-08, 0.0, 1.0, 1.108e-07, 0.0, 1.0, 6.836e-08, 0.0, 1.0, 7.301e-08, 0.0, 1.0, 9.591e-08, 0.0, 1.0, 9.592e-08, 0.0, 1.0, 7.327e-08, 0.0, 1.0, 9.529e-08, 0.0, 1.0, 9.522e-08, 0.0, 1.0, 6.965e-08, 6.197e-15, 1.0, 7.294e-08, 0.0, 1.0, 7.327e-08, 1.594e-14, 1.0, 1.107e-07, 0.0, 1.0, 6.965e-08, 0.0, 1.0, 1.099e-07, 2.053e-14, 1.0, 1.108e-07, 0.0, 1.0, 1.099e-07, 0.0, 1.0, 1.099e-07, 4.84e-14, 1.0, 1.099e-07, 2.053e-14, 1.0, 1.108e-07, 0.0, 1.0, 1.099e-07, 9.963e-14, 1.0, 1.099e-07, 4.84e-14, 1.0, 1.099e-07, 1.216e-13, 1.0, 1.1e-07, 2.095e-14, 1.0, 8.328e-08, 1.216e-13, 1.0, 1.1e-07, 0.0, 1.0, 8.327e-08, 0.0, -1.0, -7.251e-08, 0.0, -1.0, -9.571e-08, 0.0, -1.0, -9.571e-08, 0.0, -1.0, -7.251e-08, 1.061e-14, -1.0, -7.251e-08, -3.099e-15, -1.0, -7.252e-08, -3.563e-15, -1.0, -7.251e-08, 1.24e-14, -1.0, -7.252e-08, 0.0, -1.0, -7.252e-08, -3.563e-15, -1.0, -7.251e-08, -1.945e-14, -1.0, -6.853e-08, -2.301e-14, -1.0, -6.853e-08, -2.301e-14, -1.0, -6.853e-08, -1.745e-15, -1.0, -1.091e-07, 0.0, -1.0, -1.091e-07, 0.0, -1.0, -1.091e-07, -1.745e-15, -1.0, -1.091e-07, 0.0, -1.0, -1.091e-07, 0.0, -1.0, -8.375e-08, 0.0, -1.0, -1.091e-07, 0.0, -1.0, -8.375e-08, 2.662e-15, -1.0, -7.251e-08, 0.0, -1.0, -9.571e-08, 0.0, -1.0, -9.571e-08, 0.0, -1.0, -7.251e-08, 2.662e-15, -1.0, -7.251e-08, 3.535e-15, -1.0, -7.251e-08, 3.535e-15, -1.0, -7.251e-08, 0.0, -1.0, -7.251e-08, 0.0, -1.0, -7.251e-08, -9.267e-15, -1.0, -7.251e-08, 0.0, -1.0, -6.853e-08, 0.0, -1.0, -7.251e-08, -7.866e-15, -1.0, -6.853e-08, 0.0, -1.0, -1.091e-07, 0.0, -1.0, -6.853e-08, -1.745e-15, -1.0, -1.091e-07, 0.0, -1.0, -1.091e-07, 0.0, -1.0, -1.091e-07, 0.0, -1.0, -8.375e-08, 0.0, -1.0, -1.091e-07, 0.0, -1.0, -8.375e-08, 0.0, -1.0, -8.375e-08, 0.0, -1.0, -1.091e-07, 0.0, -1.0, -8.375e-08, 0.0, -1.0, -1.091e-07, -1.239e-14, -1.0, -1.091e-07, -1.414e-14, -1.0, -1.091e-07, 0.0, -1.0, -1.091e-07, 2.085e-15, -1.0, -6.853e-08, 0.0, -1.0, -6.853e-08, 0.0, -1.0, -7.251e-08, 2.085e-15, -1.0, -6.853e-08, -1.062e-15, -1.0, -7.251e-08, -1.062e-15, -1.0, -7.251e-08, -3.04e-14, -1.0, -7.251e-08, 0.0, -1.0, -7.251e-08, -7.81e-14, -1.0, -7.251e-08, -3.04e-14, -1.0, -7.251e-08, -1.68e-14, -1.0, -7.252e-08, -2.095e-14, -1.0, -9.571e-08, -8.558e-14, -1.0, -7.252e-08, -7.81e-14, -1.0, -7.251e-08, -1.0, 0.0, 0.0, -1.0, 0.0, 0.0, -1.0, 0.0, 0.0, 1.0, 0.0, 0.0, 1.0, 0.0, 0.0, 1.0, 0.0, 0.0, 0.0, 0.0, -1.0, 0.0, 0.0, -1.0, 0.0, 0.0, -1.0, 1.429e-07, 0.0, 1.0, 0.0, 0.0, 1.0, 3.462e-10, 0.0, 1.0, 0.0, 0.0, 1.0, 0.0, 0.0, 1.0, 0.0, 0.0, 1.0, 0.0, 0.0, -1.0, 0.0, 0.0, -1.0, 0.0, 0.0, -1.0, -1.0, 0.0, 0.0, -1.0, 0.0, 0.0, -1.0, 0.0, 0.0, 1.0, 0.0, 0.0, 1.0, 0.0, 0.0, 1.0, 0.0, 0.0, 0.0, 0.0, -1.0, 0.0, 0.0, -1.0, 0.0, 0.0, -1.0, 0.0, 0.0, 1.0, 0.0, 0.0, 1.0, 0.0, 0.0, 1.0, -1.0, 0.0, 0.0, -1.0, 0.0, 0.0, -1.0, 0.0, 0.0, 1.0, 0.0, 0.0, 1.0, 0.0, 0.0, 1.0, 0.0, 0.0, 0.0, 0.0, -1.0, 0.0, 0.0, -1.0, 0.0, 0.0, -1.0, 0.0, 0.0, 1.0, 0.0, 0.0, 1.0, 0.0, 0.0, 1.0, 0.0, 0.0, 1.0, 0.0, 0.0, 1.0, 0.0, 0.0, 1.0, 0.0, 0.0, -1.0, 0.0, 0.0, -1.0, 0.0, 0.0, -1.0, 1.0, 0.0, -1.826e-07, 1.0, 0.0, -1.826e-07, 1.0, 0.0, -1.826e-07, 0.0, 0.0, 1.0, 0.0, 0.0, 1.0, 0.0, 0.0, 1.0, 0.0, 0.0, -1.0, 0.0, 0.0, -1.0, 0.0, 0.0, -1.0, -1.0, 0.0, 1.826e-07, -1.0, 0.0, 1.826e-07, -1.0, 0.0, 1.826e-07, -1.0, 0.0, 0.0, -1.0, 0.0, 0.0, -1.0, 0.0, 0.0, 1.0, 0.0, 0.0, 1.0, 0.0, 0.0, 1.0, 0.0, 0.0, -1.0, 0.0, 0.0, -1.0, 0.0, 0.0, -1.0, 0.0, 0.0, -1.0, 0.0, 3.651e-07, -1.0, 0.0, 3.651e-07, -1.0, 0.0, 3.651e-07, 1.0, 0.0, 0.0, 1.0, 0.0, 0.0, 1.0, 0.0, 0.0, 1.0, 0.0, 0.0, 1.0, 0.0, 0.0, 1.0, 0.0, 0.0, 1.0, 0.0, 0.0, 1.0, 0.0, 0.0, 1.0, 0.0, 0.0, 0.0, 0.0, 1.0, 0.0, 0.0, 1.0, 0.0, 0.0, 1.0, 0.0, 0.0, -1.0, 0.0, 0.0, -1.0, 0.0, 0.0, -1.0, 0.0, 0.0, 1.0, 0.0, 0.0, 1.0, 0.0, 0.0, 1.0, 0.0, 0.0, -1.0, 0.0, 0.0, -1.0, 0.0, 0.0, -1.0, 0.0, 0.0, -1.0, 0.0, 0.0, -1.0, 0.0, 0.0, -1.0, 0.0, 0.0, 1.0, 0.0, 0.0, 1.0, 0.0, 0.0, 1.0, -1.0, 0.0, -4.564e-08, -1.0, 0.0, -4.564e-08, -1.0, 0.0, -4.564e-08, 1.0, 0.0, -4.564e-08, 1.0, 0.0, -4.564e-08, 1.0, 0.0, -4.564e-08, -1.0, 0.0, 0.0, -1.0, 0.0, 0.0, -1.0, 0.0, 0.0, -1.0, 0.0, 0.0, -1.0, 0.0, 0.0, -1.0, 0.0, 0.0, -1.0, 0.0, 5.02e-07, -1.0, 0.0, 5.02e-07, -1.0, 0.0, 5.02e-07, 0.0, 0.0, -1.0, 0.0, 0.0, -1.0, 0.0, 0.0, -1.0, 0.0, 0.0, -1.0, 0.0, 0.0, -1.0, 0.0, 0.0, -1.0, 0.0, 0.0, 1.0, 0.0, 0.0, 1.0, 0.0, 0.0, 1.0, 1.0, 0.0, 0.0, 1.0, 0.0, 0.0, 1.0, 0.0, 0.0, 0.0, 0.0, -1.0, 0.0, 0.0, -1.0, 0.0, 0.0, -1.0, 1.0, 0.0, -4.564e-08, 1.0, 0.0, -4.564e-08, 1.0, 0.0, -4.564e-08, 0.0, 0.0, 1.0, 0.0, 0.0, 1.0, 0.0, 0.0, 1.0, 0.0, 0.0, 1.0, 0.0, 0.0, 1.0, 0.0, 0.0, 1.0, -1.0, 0.0, 1.826e-07, -1.0, 0.0, 1.826e-07, -1.0, 0.0, 1.826e-07, 1.0, 0.0, 0.0, 1.0, 0.0, 0.0, 1.0, 0.0, 0.0, 0.0, 0.0, 1.0, 0.0, 0.0, 1.0, 0.0, 0.0, 1.0, 1.0, 0.0, 1.826e-07, 1.0, 0.0, 1.826e-07, 1.0, 0.0, 1.826e-07, 1.0, 0.0, 0.0, 1.0, 0.0, 0.0, 1.0, 0.0, 0.0, 1.0, 0.0, -9.128e-08, 1.0, 0.0, -9.128e-08, 1.0, 0.0, -9.128e-08, -1.0, 0.0, 3.651e-07, -1.0, 0.0, 3.651e-07, -1.0, 0.0, 3.651e-07, -1.0, 0.0, 0.0, -1.0, 0.0, 0.0, -1.0, 0.0, 0.0, -1.0, 0.0, 9.128e-08, -1.0, 0.0, 9.128e-08, -1.0, 0.0, 9.128e-08, -2.858e-07, 0.0, -1.0, -2.865e-07, 0.0, -1.0, -6.924e-10, 0.0, -1.0, -6.981e-10, 0.0, 1.0, 0.0, 0.0, 1.0, -2.858e-07, 0.0, 1.0, -4.476e-07, 0.0, -1.0, -4.476e-07, 0.0, -1.0, -4.654e-07, 0.0, -1.0, -8.96e-08, 0.0, 1.0, -8.952e-08, 0.0, 1.0, -1.252e-07, 0.0, 1.0, -5.722e-07, 0.0, -1.0, -2.865e-07, 0.0, -1.0, -2.871e-07, 0.0, -1.0, -1.386e-15, 1.0, 1.1e-07, 0.0, 1.0, 1.107e-07, 0.0, 1.0, 1.108e-07, -5.325e-15, 1.0, 1.108e-07, 0.0, 1.0, 1.107e-07, 0.0, 1.0, 1.108e-07, 0.0, -1.0, -6.092e-08, -3.04e-14, -1.0, -7.251e-08, -8.558e-14, -1.0, -7.252e-08, 0.0, -1.0, -6.092e-08, 0.0, -1.0, -6.853e-08, 0.0, -1.0, -7.251e-08, 0.0, -1.0, -1.218e-07, 0.0, -1.0, -1.091e-07, 0.0, -1.0, -1.091e-07, -1.745e-15, -1.0, -1.091e-07, -1.414e-14, -1.0, -1.091e-07, -1.239e-14, -1.0, -1.091e-07, -1.062e-15, -1.0, -7.251e-08, 2.085e-15, -1.0, -6.853e-08, -7.866e-15, -1.0, -6.853e-08, -1.68e-14, -1.0, -7.252e-08, 3.535e-15, -1.0, -7.251e-08, 2.662e-15, -1.0, -7.251e-08, 0.0, -1.0, -7.252e-08, 0.0, -1.0, -7.251e-08, 1.24e-14, -1.0, -7.252e-08, 0.0, -1.0, -7.252e-08, 0.0, -1.0, -7.251e-08, 0.0, -1.0, -6.853e-08, -1.745e-15, -1.0, -1.091e-07, 0.0, -1.0, -1.091e-07, 0.0, -1.0, -1.091e-07, 0.0, -1.0, -1.091e-07, 0.0, -1.0, -1.091e-07, 0.0, -1.0, -1.218e-07, -3.563e-15, -1.0, -7.251e-08, -2.301e-14, -1.0, -6.853e-08, 0.0, -1.0, -6.092e-08, -3.099e-15, -1.0, -7.252e-08, 1.061e-14, -1.0, -7.251e-08, -1.309e-15, -1.0, -6.092e-08, 1.216e-13, 1.0, 1.1e-07, 4.84e-14, 1.0, 1.099e-07, 0.0, 1.0, 1.248e-07, 0.0, 1.0, 1.099e-07, 0.0, 1.0, 1.099e-07, 0.0, 1.0, 1.223e-07, 0.0, 1.0, 6.965e-08, 0.0, 1.0, 7.327e-08, 0.0, 1.0, 6.151e-08, 6.197e-15, 1.0, 7.294e-08, 7.07e-15, 1.0, 6.942e-08, 8.727e-16, 1.0, 6.849e-08, -1.386e-15, 1.0, 1.1e-07, -4.226e-15, 1.0, 1.099e-07, 1.594e-14, 1.0, 1.107e-07, -5.325e-15, 1.0, 1.108e-07, -7.07e-15, 1.0, 1.108e-07, 1.947e-14, 1.0, 1.1e-07, -1.414e-14, 1.0, 1.094e-07, 0.0, 1.0, 1.108e-07, 0.0, 1.0, 1.107e-07, 0.0, 1.0, 1.107e-07, -1.745e-15, 1.0, 1.099e-07, 2.315e-14, 1.0, 1.1e-07, 0.0, 1.0, 6.836e-08, 0.0, 1.0, 6.97e-08, 0.0, 1.0, 7.416e-08, 0.0, 1.0, 6.126e-08, 0.0, 1.0, 7.292e-08, 1.745e-15, 1.0, 6.835e-08, 0.0, 1.0, 1.248e-07, 3.566e-14, 1.0, 1.099e-07, 1.076e-14, 1.0, 1.1e-07, 2.618e-15, 1.0, 1.227e-07, -5.325e-15, 1.0, 1.109e-07, 6.198e-15, 1.0, 1.107e-07, 0.0, 1.0, 7.278e-08, 0.0, 1.0, 7.301e-08, 8.727e-16, 1.0, 6.849e-08, -5.325e-15, 1.0, 1.109e-07, -1.414e-14, 1.0, 1.094e-07, 0.0, 1.0, 1.091e-07, 1.076e-14, 1.0, 1.1e-07, 3.566e-14, 1.0, 1.099e-07, 2.315e-14, 1.0, 1.1e-07, 0.0, 1.0, 6.97e-08, 1.745e-15, 1.0, 6.835e-08, 0.0, 1.0, 7.292e-08, 0.0, 1.0, 7.416e-08, 0.0, 1.0, 7.292e-08, 0.0, 1.0, 9.581e-08, 1.745e-15, 1.0, 6.835e-08, 0.0, 1.0, 6.97e-08, 2.315e-14, 1.0, 1.1e-07, -1.745e-15, 1.0, 1.099e-07, -1.414e-14, 1.0, 1.094e-07, -5.325e-15, 1.0, 1.109e-07, 0.0, 1.0, 8.341e-08, 6.198e-15, 1.0, 1.107e-07, 0.0, 1.0, 1.091e-07, 0.0, 1.0, 8.322e-08, 0.0, 1.0, 1.107e-07, -5.325e-15, 1.0, 1.108e-07, -1.386e-15, 1.0, 1.1e-07, -7.07e-15, 1.0, 1.108e-07, 0.0, 1.0, 1.108e-07, 8.727e-16, 1.0, 6.849e-08, -4.226e-15, 1.0, 1.099e-07, 0.0, 1.0, 1.108e-07, 0.0, 1.0, 7.301e-08, 0.0, 1.0, 7.278e-08, 0.0, 1.0, 9.591e-08, 0.0, 1.0, 7.327e-08, 6.197e-15, 1.0, 7.294e-08, 0.0, 1.0, 9.529e-08, 0.0, 1.0, 6.965e-08, 7.07e-15, 1.0, 6.942e-08, 6.197e-15, 1.0, 7.294e-08, 1.594e-14, 1.0, 1.107e-07, 7.07e-15, 1.0, 6.942e-08, 0.0, 1.0, 6.965e-08, 2.053e-14, 1.0, 1.108e-07, 1.594e-14, 1.0, 1.107e-07, 0.0, 1.0, 1.099e-07, 4.84e-14, 1.0, 1.099e-07, 1.947e-14, 1.0, 1.1e-07, 2.053e-14, 1.0, 1.108e-07, 9.963e-14, 1.0, 1.099e-07, 1.947e-14, 1.0, 1.1e-07, 4.84e-14, 1.0, 1.099e-07, 2.095e-14, 1.0, 8.328e-08, 9.963e-14, 1.0, 1.099e-07, 1.216e-13, 1.0, 1.1e-07, 0.0, -1.0, -7.251e-08, -3.099e-15, -1.0, -7.252e-08, 0.0, -1.0, -9.571e-08, 0.0, -1.0, -7.251e-08, 1.24e-14, -1.0, -7.252e-08, 1.061e-14, -1.0, -7.251e-08, -3.563e-15, -1.0, -7.251e-08, 1.061e-14, -1.0, -7.251e-08, 1.24e-14, -1.0, -7.252e-08, -3.563e-15, -1.0, -7.251e-08, 0.0, -1.0, -7.252e-08, -1.945e-14, -1.0, -6.853e-08, -2.301e-14, -1.0, -6.853e-08, -1.945e-14, -1.0, -6.853e-08, -1.745e-15, -1.0, -1.091e-07, 0.0, -1.0, -1.091e-07, 0.0, -1.0, -1.091e-07, -1.745e-15, -1.0, -1.091e-07, 0.0, -1.0, -8.375e-08, 0.0, -1.0, -1.091e-07, 0.0, -1.0, -1.091e-07, 2.662e-15, -1.0, -7.251e-08, 0.0, -1.0, -7.252e-08, 0.0, -1.0, -9.571e-08, 0.0, -1.0, -7.251e-08, 0.0, -1.0, -7.252e-08, 2.662e-15, -1.0, -7.251e-08, 3.535e-15, -1.0, -7.251e-08, -9.267e-15, -1.0, -7.251e-08, 0.0, -1.0, -7.251e-08, -9.267e-15, -1.0, -7.251e-08, -7.866e-15, -1.0, -6.853e-08, 0.0, -1.0, -6.853e-08, -7.866e-15, -1.0, -6.853e-08, -1.745e-15, -1.0, -1.091e-07, 0.0, -1.0, -1.091e-07, -1.745e-15, -1.0, -1.091e-07, 0.0, -1.0, -1.091e-07, 0.0, -1.0, -1.091e-07, 0.0, -1.0, -8.375e-08, 0.0, -1.0, -1.091e-07, 0.0, -1.0, -1.091e-07, 0.0, -1.0, -8.375e-08, -1.239e-14, -1.0, -1.091e-07, 0.0, -1.0, -1.091e-07, 0.0, -1.0, -1.091e-07, 0.0, -1.0, -1.091e-07, -1.239e-14, -1.0, -1.091e-07, 0.0, -1.0, -1.091e-07, -1.414e-14, -1.0, -1.091e-07, 2.085e-15, -1.0, -6.853e-08, 0.0, -1.0, -7.251e-08, 0.0, -1.0, -6.853e-08, 2.085e-15, -1.0, -6.853e-08, -1.062e-15, -1.0, -7.251e-08, -1.68e-14, -1.0, -7.252e-08, -3.04e-14, -1.0, -7.251e-08, -7.81e-14, -1.0, -7.251e-08, -8.558e-14, -1.0, -7.252e-08, -3.04e-14, -1.0, -7.251e-08, -2.095e-14, -1.0, -9.571e-08, 0.0, -1.0, -9.571e-08, -8.558e-14, -1.0, -7.252e-08])] * 3)])

# ---- objects
ob_cube_002 = bpy.data.objects.new('Cube.002', me_cube_002)

# ---- transforms, parenting, visibility, modifiers, constraints
ob_cube_002.location = (0.0, 0.0, 0.0)
ob_cube_002.rotation_euler = (1.571, -0.0, 0.0)

# ---- collection membership
col_collection.objects.link(ob_cube_002)

# ---- scene / render settings (as saved in the file)
scene.frame_start = 1; scene.frame_end = 250; scene.frame_set(115)
scene.render.engine = 'CYCLES'
scene.render.bake_bias = 0.0
scene.render.bake_samples = 0
scene.cycles.sampling_pattern = 'TABULATED_SOBOL'
scene.cycles.bake_type = 'DIFFUSE'
scene.eevee.use_volume_custom_range = False
bpy.context.view_layer.update()

# ---- added for rendering (the .blend has no active camera and no usable light): camera, sun
cam_auto = bpy.data.cameras.new('AutoCamera')
cam_auto.lens = 50.0
cam_auto.sensor_width = 36.0
cam_auto.clip_end = 8808.42
ob_auto_camera = bpy.data.objects.new('AutoCamera', cam_auto)
scene.collection.objects.link(ob_auto_camera)
ob_auto_camera.location = (501.906, -602.288, 401.685)
ob_auto_camera.rotation_euler = (1.09748, -7.21219e-08, 0.694738)
scene.camera = ob_auto_camera
light_auto_sun = bpy.data.lights.new('AutoSun', 'SUN')
light_auto_sun.energy = 3.0
light_auto_sun.angle = 0.0523599
ob_auto_sun = bpy.data.objects.new('AutoSun', light_auto_sun)
scene.collection.objects.link(ob_auto_sun)
ob_auto_sun.rotation_euler = (0.872665, 0.174533, 0.523599)
bpy.context.view_layer.update()
